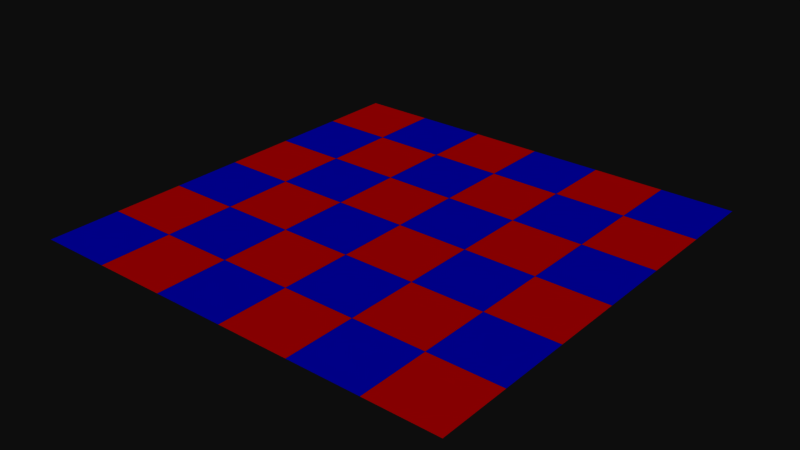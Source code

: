 # Source: test_floor.blend  (saved by Blender 2.79.0; exported with 4.5.12 LTS)
import bpy
from mathutils import Matrix  # noqa: F401  (used for matrix-valued properties, if any)

bpy.ops.wm.read_factory_settings(use_empty=True)
scene = bpy.context.scene
scene.name = 'test_floor'

# ---- collections
col_collection_1 = bpy.data.collections.new('Collection 1'); scene.collection.children.link(col_collection_1)

# ---- materials (node trees are filled in below, after node groups)
mat_floor_red = bpy.data.materials.new('floor_red')
mat_floor_red.alpha_threshold = 0.0
mat_floor_red.use_transparent_shadow = False
mat_floor_red.diffuse_color = (0.8, 0.0, 0.007721, 1.0)
mat_floor_red.roughness = 0.5
mat_floor_red.specular_intensity = 0.0
mat_floor_blue = bpy.data.materials.new('floor_blue')
mat_floor_blue.alpha_threshold = 0.0
mat_floor_blue.use_transparent_shadow = False
mat_floor_blue.diffuse_color = (0.002254, 0.0, 0.8, 1.0)
mat_floor_blue.roughness = 0.5
mat_floor_blue.specular_intensity = 0.0

# ---- material node trees

# ---- world
world_world_001 = bpy.data.worlds.new('World.001'); scene.world = world_world_001
world_world_001.color = (0.05088, 0.05088, 0.05088)
world_world_001.use_sun_shadow = False
world_world_001.sun_shadow_jitter_overblur = 0.0
world_world_001.cycles.sampling_method = 'MANUAL'

# ---- meshes
me_test_floor = bpy.data.meshes.new('test_floor')
me_test_floor.from_pydata([(-10.0, -10.0, 0.0), (10.0, -10.0, 0.0), (-10.0, 10.0, 0.0), (10.0, 10.0, 0.0), (-10.0, 6.667, 0.0), (-10.0, 3.333, 0.0), (-10.0, 0.0, 0.0), (-10.0, -3.333, 0.0), (-10.0, -6.667, 0.0), (-6.667, -10.0, 0.0), (-3.333, -10.0, 0.0), (0.0, -10.0, 0.0), (3.333, -10.0, 0.0), (6.667, -10.0, 0.0), (10.0, -6.667, 0.0), (10.0, -3.333, 0.0), (10.0, 0.0, 0.0), (10.0, 3.333, 0.0), (10.0, 6.667, 0.0), (6.667, 10.0, 0.0), (3.333, 10.0, 0.0), (0.0, 10.0, 0.0), (-3.333, 10.0, 0.0), (-6.667, 10.0, 0.0), (-6.667, -6.667, 0.0), (-6.667, -3.333, 0.0), (-6.667, 0.0, 0.0), (-6.667, 3.333, 0.0), (-6.667, 6.667, 0.0), (-3.333, -6.667, 0.0), (-3.333, -3.333, 0.0), (-3.333, 0.0, 0.0), (-3.333, 3.333, 0.0), (-3.333, 6.667, 0.0), (0.0, -6.667, 0.0), (0.0, -3.333, 0.0), (0.0, 0.0, 0.0), (0.0, 3.333, 0.0), (0.0, 6.667, 0.0), (3.333, -6.667, 0.0), (3.333, -3.333, 0.0), (3.333, 0.0, 0.0), (3.333, 3.333, 0.0), (3.333, 6.667, 0.0), (6.667, -6.667, 0.0), (6.667, -3.333, 0.0), (6.667, 0.0, 0.0), (6.667, 3.333, 0.0), (6.667, 6.667, 0.0)], [], [(48, 18, 3, 19), (4, 28, 23, 2), (28, 33, 22, 23), (33, 38, 21, 22), (38, 43, 20, 21), (43, 48, 19, 20), (0, 9, 24, 8), (8, 24, 25, 7), (7, 25, 26, 6), (6, 26, 27, 5), (5, 27, 28, 4), (9, 10, 29, 24), (24, 29, 30, 25), (25, 30, 31, 26), (26, 31, 32, 27), (27, 32, 33, 28), (10, 11, 34, 29), (29, 34, 35, 30), (30, 35, 36, 31), (31, 36, 37, 32), (11, 12, 39, 34), (34, 39, 40, 35), (35, 40, 41, 36), (36, 41, 42, 37), (37, 42, 43, 38), (12, 13, 44, 39), (39, 44, 45, 40), (40, 45, 46, 41), (41, 46, 47, 42), (42, 47, 48, 43), (13, 1, 14, 44), (44, 14, 15, 45), (45, 15, 16, 46), (46, 16, 17, 47), (47, 17, 18, 48), (33, 32, 37, 38)])
me_test_floor.polygons.foreach_set('material_index', [1, 0, 1, 0, 1, 0, 1, 0, 1, 0, 1, 0, 1, 0, 1, 0, 1, 0, 1, 0, 0, 1, 0, 1, 0, 1, 0, 1, 0, 1, 0, 1, 0, 1, 0, 1])
me_test_floor.materials.append(mat_floor_red)
me_test_floor.materials.append(mat_floor_blue)
me_test_floor.use_remesh_preserve_volume = False
me_test_floor.use_remesh_preserve_attributes = False
me_test_floor.use_mirror_vertex_groups = False
me_test_floor.update()

# ---- objects
ob_test_floor = bpy.data.objects.new('test_floor', me_test_floor)

# ---- transforms, parenting, visibility, modifiers, constraints
ob_test_floor.location = (0.0, 0.0, 0.0)
ob_test_floor.lineart.crease_threshold = 0.0

# ---- collection membership
col_collection_1.objects.link(ob_test_floor)

# ---- scene / render settings (as saved in the file)
scene.frame_start = 1; scene.frame_end = 250; scene.frame_set(10)
scene.render.engine = 'BLENDER_EEVEE_NEXT'
scene.render.image_settings.exr_codec = 'NONE'
scene.render.resolution_percentage = 50
scene.render.fps = 60
scene.render.dither_intensity = 0.0
scene.render.simplify_subdivision_render = 0
scene.render.simplify_child_particles_render = 0.0
scene.cycles.use_denoising = False
scene.cycles.samples = 128
scene.cycles.sampling_pattern = 'TABULATED_SOBOL'
scene.cycles.use_adaptive_sampling = False
scene.cycles.use_light_tree = False
scene.cycles.blur_glossy = 0.0
scene.cycles.sample_clamp_indirect = 0.0
scene.view_settings.view_transform = 'Raw'
scene.unit_settings.scale_length = 0.01
bpy.context.view_layer.update()

# ---- added for rendering (the .blend has no active camera and no usable light): camera, sun
cam_auto = bpy.data.cameras.new('AutoCamera')
cam_auto.lens = 50.0
cam_auto.sensor_width = 36.0
cam_auto.clip_end = 1000.0
ob_auto_camera = bpy.data.objects.new('AutoCamera', cam_auto)
scene.collection.objects.link(ob_auto_camera)
ob_auto_camera.location = (26.1693, -31.4032, 20.9354)
ob_auto_camera.rotation_euler = (1.09748, -7.21219e-08, 0.694738)
scene.camera = ob_auto_camera
light_auto_sun = bpy.data.lights.new('AutoSun', 'SUN')
light_auto_sun.energy = 3.0
light_auto_sun.angle = 0.0523599
ob_auto_sun = bpy.data.objects.new('AutoSun', light_auto_sun)
scene.collection.objects.link(ob_auto_sun)
ob_auto_sun.rotation_euler = (0.872665, 0.174533, 0.523599)
bpy.context.view_layer.update()
